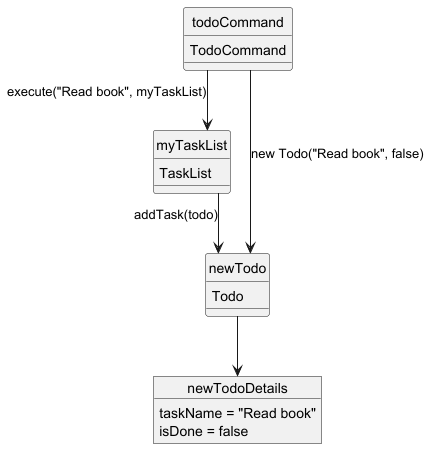

The diagram above was rendered by PlantUML. Its source (embedded in the PNG):
@startuml
hide circle
skinparam classAttributeIconSize 0
skinparam linetype ortho

todoCommand : TodoCommand
myTaskList : TaskList
newTodo : Todo

object newTodoDetails {
  taskName = "Read book"
  isDone = false
}

todoCommand --> myTaskList : execute("Read book", myTaskList)
todoCommand --> newTodo : new Todo("Read book", false)
newTodo --> newTodoDetails
myTaskList --> newTodo : addTask(todo)

@enduml